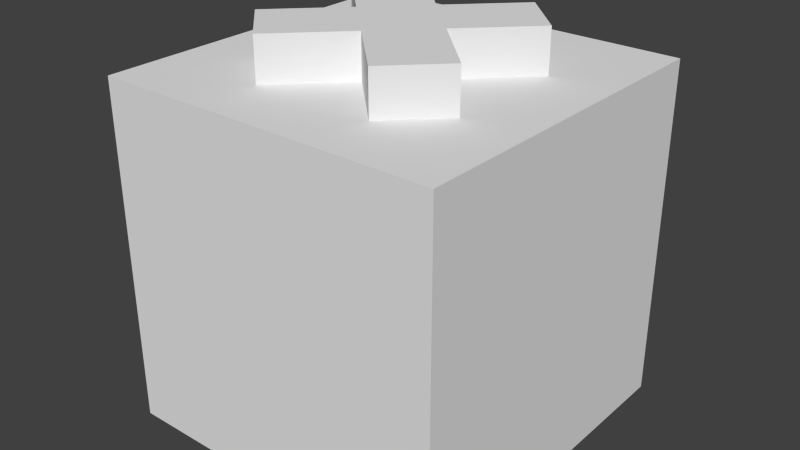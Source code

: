 # Source: Reward.blend  (saved by Blender 2.76.0; exported with 4.5.12 LTS)
import bpy
from mathutils import Matrix  # noqa: F401  (used for matrix-valued properties, if any)

bpy.ops.wm.read_factory_settings(use_empty=True)
scene = bpy.context.scene
scene.name = 'Scene'

# ---- collections
col_collection_1 = bpy.data.collections.new('Collection 1'); scene.collection.children.link(col_collection_1)

# ---- materials (node trees are filled in below, after node groups)
mat_objects = bpy.data.materials.new('Objects')
mat_objects.alpha_threshold = 0.0
mat_objects.use_transparent_shadow = False
mat_objects.roughness = 0.5

# ---- material node trees

# ---- world
world_world = bpy.data.worlds.new('World'); scene.world = world_world
world_world.color = (0.05088, 0.05088, 0.05088)
world_world.use_sun_shadow = False
world_world.sun_shadow_jitter_overblur = 0.0
world_world.cycles.sampling_method = 'MANUAL'
world_world.cycles.sample_map_resolution = 256

# ---- meshes
me_cube_001 = bpy.data.meshes.new('Cube.001')
me_cube_001.from_pydata([(0.0, -0.1414, 0.625), (0.0, -0.1414, 0.5), (0.1768, -0.3182, 0.625), (0.1768, -0.3182, 0.5), (-0.1768, -0.3182, 0.625), (-0.1768, -0.3182, 0.5), (-0.1414, 0.0, 0.625), (-0.1414, 0.0, 0.5), (-0.3182, 0.1768, 0.625), (-0.3182, 0.1768, 0.5), (-0.3182, -0.1768, 0.625), (-0.3182, -0.1768, 0.5), (0.1414, 0.0, 0.625), (0.1414, 0.0, 0.5), (0.3182, -0.1768, 0.625), (0.3182, -0.1768, 0.5), (0.3182, 0.1768, 0.625), (0.3182, 0.1768, 0.5), (0.0, 0.1414, 0.625), (0.0, 0.1414, 0.5), (-0.1768, 0.3182, 0.625), (-0.1768, 0.3182, 0.5), (0.1768, 0.3182, 0.625), (0.1768, 0.3182, 0.5), (0.5, 0.5, -0.5), (0.5, 0.5, 0.5), (0.5, 0.1, 0.5), (0.5, 0.1, -0.5), (0.1, 0.5, 0.5), (0.1, 0.5, -0.5), (0.1, 0.1, 0.5), (0.1, 0.1, -0.5), (-0.5, 0.5, -0.5), (-0.5, 0.5, 0.5), (-0.5, 0.1, 0.5), (-0.5, 0.1, -0.5), (-0.1, 0.5, 0.5), (-0.1, 0.5, -0.5), (-0.1, 0.1, 0.5), (-0.1, 0.1, -0.5), (0.5, -0.5, -0.5), (0.5, -0.5, 0.5), (0.5, -0.1, 0.5), (0.5, -0.1, -0.5), (0.1, -0.5, 0.5), (0.1, -0.5, -0.5), (0.1, -0.1, 0.5), (0.1, -0.1, -0.5), (-0.5, -0.5, -0.5), (-0.5, -0.5, 0.5), (-0.5, -0.1, 0.5), (-0.5, -0.1, -0.5), (-0.1, -0.5, 0.5), (-0.1, -0.5, -0.5), (-0.1, -0.1, 0.5), (-0.1, -0.1, -0.5)], [], [(13, 15, 3, 1, 5, 11, 7, 9, 21, 19, 23, 17), (3, 15, 14, 2), (0, 1, 3, 2), (1, 0, 4, 5), (10, 11, 5, 4), (8, 20, 21, 9), (6, 8, 9, 7), (2, 14, 12, 16, 22, 18, 20, 8, 6, 10, 4, 0), (7, 11, 10, 6), (12, 14, 15, 13), (13, 17, 16, 12), (22, 16, 17, 23), (18, 19, 21, 20), (19, 18, 22, 23), (28, 25, 24, 29), (31, 29, 24, 27), (46, 42, 26, 30, 28, 36, 38, 34, 50, 54, 52, 44), (25, 26, 27, 24), (42, 43, 27, 26), (26, 25, 28, 30), (44, 52, 53, 45), (36, 37, 32, 33), (39, 35, 32, 37), (29, 37, 36, 28), (33, 32, 35, 34), (50, 34, 35, 51), (34, 38, 36, 33), (27, 43, 47, 45, 53, 55, 51, 35, 39, 37, 29, 31), (44, 45, 40, 41), (47, 43, 40, 45), (41, 40, 43, 42), (42, 46, 44, 41), (52, 49, 48, 53), (55, 53, 48, 51), (49, 50, 51, 48), (50, 49, 52, 54)])
_uv = me_cube_001.uv_layers.new(name='UVMap')
_uv.uv.foreach_set('vector', [0.9005, 0.7723, 0.906, 0.7679, 0.9105, 0.7714, 0.9049, 0.7758, 0.9105, 0.7802, 0.906, 0.7837, 0.9005, 0.7793, 0.895, 0.7837, 0.8906, 0.7802, 0.8961, 0.7758, 0.8906, 0.7714, 0.895, 0.7679, 0.9222, 0.7729, 0.9222, 0.7778, 0.9183, 0.7778, 0.9183, 0.7729, 0.9105, 0.7741, 0.9144, 0.7741, 0.9144, 0.7803, 0.9105, 0.7803, 0.9144, 0.7679, 0.9183, 0.7679, 0.9183, 0.7741, 0.9144, 0.7741, 0.9183, 0.7778, 0.9222, 0.7778, 0.9222, 0.7828, 0.9183, 0.7828, 0.9222, 0.7828, 0.9222, 0.7878, 0.9183, 0.7878, 0.9183, 0.7828, 0.9105, 0.7865, 0.9105, 0.7803, 0.9144, 0.7803, 0.9144, 0.7865, 0.9105, 0.796, 0.906, 0.7995, 0.9005, 0.7951, 0.895, 0.7995, 0.8906, 0.796, 0.8961, 0.7916, 0.8906, 0.7872, 0.895, 0.7837, 0.9005, 0.7881, 0.906, 0.7837, 0.9105, 0.7872, 0.9049, 0.7916, 0.9144, 0.7803, 0.9144, 0.7741, 0.9183, 0.7741, 0.9183, 0.7803, 0.9144, 0.7865, 0.9144, 0.7803, 0.9183, 0.7803, 0.9183, 0.7865, 0.9144, 0.7865, 0.9144, 0.7927, 0.9105, 0.7927, 0.9105, 0.7865, 0.9183, 0.7729, 0.9183, 0.7679, 0.9222, 0.7679, 0.9222, 0.7729, 0.9105, 0.7679, 0.9144, 0.7679, 0.9144, 0.7741, 0.9105, 0.7741, 0.9144, 0.7865, 0.9183, 0.7865, 0.9183, 0.7927, 0.9144, 0.7927, 0.9616, 0.7914, 0.9565, 0.7914, 0.9565, 0.7807, 0.9616, 0.7807, 0.9667, 0.7914, 0.9667, 0.7957, 0.9616, 0.7957, 0.9616, 0.7914, 0.898, 0.7759, 0.8921, 0.7817, 0.8892, 0.7788, 0.8951, 0.7731, 0.8892, 0.7673, 0.8921, 0.7645, 0.898, 0.7702, 0.9039, 0.7645, 0.9069, 0.7673, 0.901, 0.7731, 0.9069, 0.7788, 0.9039, 0.7817, 0.9616, 0.7807, 0.9667, 0.7807, 0.9667, 0.7914, 0.9616, 0.7914, 0.9194, 0.7848, 0.9194, 0.7645, 0.9236, 0.7645, 0.9236, 0.7848, 0.977, 0.7893, 0.977, 0.785, 0.9821, 0.785, 0.9821, 0.7893, 0.9111, 0.7645, 0.9152, 0.7645, 0.9152, 0.7848, 0.9111, 0.7848, 0.9821, 0.7701, 0.9821, 0.7807, 0.977, 0.7807, 0.977, 0.7701, 0.9719, 0.7936, 0.9719, 0.7893, 0.977, 0.7893, 0.977, 0.7936, 0.9194, 0.7848, 0.9152, 0.7848, 0.9152, 0.7645, 0.9194, 0.7645, 0.9616, 0.7701, 0.9616, 0.7807, 0.9565, 0.7807, 0.9565, 0.7701, 0.9069, 0.7645, 0.9111, 0.7645, 0.9111, 0.7848, 0.9069, 0.7848, 0.9565, 0.7914, 0.9616, 0.7914, 0.9616, 0.7957, 0.9565, 0.7957, 0.9069, 0.796, 0.9039, 0.7989, 0.898, 0.7932, 0.8921, 0.7989, 0.8892, 0.796, 0.8951, 0.7903, 0.8892, 0.7846, 0.8921, 0.7817, 0.898, 0.7874, 0.9039, 0.7817, 0.9069, 0.7846, 0.901, 0.7903, 0.9719, 0.7701, 0.9719, 0.7807, 0.9667, 0.7807, 0.9667, 0.7701, 0.9821, 0.7936, 0.977, 0.7936, 0.977, 0.7893, 0.9821, 0.7893, 0.9667, 0.7914, 0.9667, 0.7807, 0.9719, 0.7807, 0.9719, 0.7914, 0.977, 0.785, 0.977, 0.7893, 0.9719, 0.7893, 0.9719, 0.785, 0.9719, 0.7701, 0.977, 0.7701, 0.977, 0.7807, 0.9719, 0.7807, 0.977, 0.7807, 0.9821, 0.7807, 0.9821, 0.785, 0.977, 0.785, 0.9616, 0.7701, 0.9667, 0.7701, 0.9667, 0.7807, 0.9616, 0.7807, 0.977, 0.785, 0.9719, 0.785, 0.9719, 0.7807, 0.977, 0.7807])
me_cube_001.materials.append(mat_objects)
me_cube_001.use_remesh_preserve_volume = False
me_cube_001.use_remesh_preserve_attributes = False
me_cube_001.use_mirror_vertex_groups = False
me_cube_001.update()

# ---- objects
ob_body = bpy.data.objects.new('Body', me_cube_001)

# ---- transforms, parenting, visibility, modifiers, constraints
ob_body.location = (0.0, 0.0, 0.5)
ob_body.lineart.crease_threshold = 0.0

# ---- collection membership
col_collection_1.objects.link(ob_body)

# ---- scene / render settings (as saved in the file)
scene.frame_start = 1; scene.frame_end = 250; scene.frame_set(1)
scene.render.engine = 'BLENDER_EEVEE_NEXT'
scene.render.resolution_percentage = 50
scene.render.dither_intensity = 0.0
scene.cycles.use_denoising = False
scene.cycles.samples = 10
scene.cycles.sampling_pattern = 'TABULATED_SOBOL'
scene.cycles.light_sampling_threshold = 0.0
scene.cycles.use_adaptive_sampling = False
scene.cycles.use_light_tree = False
scene.cycles.blur_glossy = 0.0
scene.cycles.pixel_filter_type = 'GAUSSIAN'
scene.cycles.sample_clamp_indirect = 0.0
scene.view_settings.view_transform = 'Standard'
bpy.context.view_layer.update()

# ---- added for rendering (the .blend has no active camera and no usable light): camera, sun
cam_auto = bpy.data.cameras.new('AutoCamera')
cam_auto.lens = 50.0
cam_auto.sensor_width = 36.0
cam_auto.clip_end = 1000.0
ob_auto_camera = bpy.data.objects.new('AutoCamera', cam_auto)
scene.collection.objects.link(ob_auto_camera)
ob_auto_camera.location = (1.67198, -2.00637, 1.90008)
ob_auto_camera.rotation_euler = (1.09748, -7.21219e-08, 0.694738)
scene.camera = ob_auto_camera
light_auto_sun = bpy.data.lights.new('AutoSun', 'SUN')
light_auto_sun.energy = 3.0
light_auto_sun.angle = 0.0523599
ob_auto_sun = bpy.data.objects.new('AutoSun', light_auto_sun)
scene.collection.objects.link(ob_auto_sun)
ob_auto_sun.rotation_euler = (0.872665, 0.174533, 0.523599)
bpy.context.view_layer.update()
